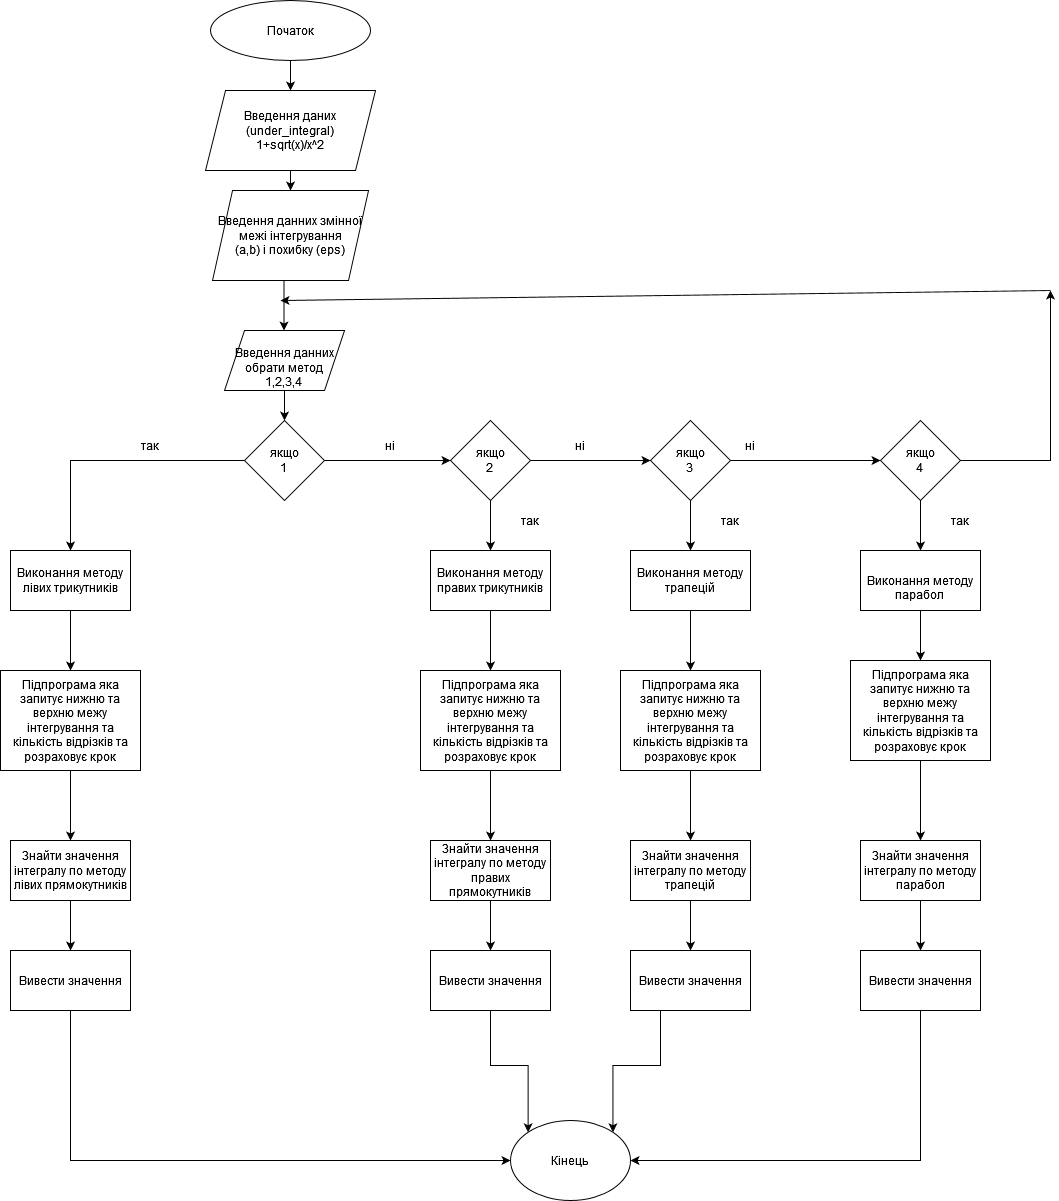

The diagram above was exported from draw.io. Its source (the exported page's mxGraphModel, read from the mxfile embedded in the PNG):
<mxGraphModel dx="1422" dy="773" grid="1" gridSize="10" guides="1" tooltips="1" connect="1" arrows="1" fold="1" page="1" pageScale="1" pageWidth="827" pageHeight="1169" math="0" shadow="0">
  <root>
    <mxCell id="0" />
    <mxCell id="1" parent="0" />
    <mxCell id="yWKGsGs6nr2MPwfjjidM-9" style="edgeStyle=orthogonalEdgeStyle;rounded=0;orthogonalLoop=1;jettySize=auto;html=1;exitX=0.5;exitY=1;exitDx=0;exitDy=0;entryX=0.5;entryY=0;entryDx=0;entryDy=0;" edge="1" parent="1" source="yWKGsGs6nr2MPwfjjidM-1" target="yWKGsGs6nr2MPwfjjidM-8">
      <mxGeometry relative="1" as="geometry" />
    </mxCell>
    <mxCell id="yWKGsGs6nr2MPwfjjidM-1" value="Початок" style="ellipse;whiteSpace=wrap;html=1;" vertex="1" parent="1">
      <mxGeometry x="400" y="80" width="160" height="60" as="geometry" />
    </mxCell>
    <mxCell id="yWKGsGs6nr2MPwfjjidM-2" style="edgeStyle=orthogonalEdgeStyle;rounded=0;orthogonalLoop=1;jettySize=auto;html=1;exitX=0.5;exitY=1;exitDx=0;exitDy=0;" edge="1" parent="1">
      <mxGeometry relative="1" as="geometry">
        <mxPoint x="473.5" y="410" as="targetPoint" />
        <mxPoint x="473.5" y="360" as="sourcePoint" />
      </mxGeometry>
    </mxCell>
    <mxCell id="yWKGsGs6nr2MPwfjjidM-12" style="edgeStyle=orthogonalEdgeStyle;rounded=0;orthogonalLoop=1;jettySize=auto;html=1;exitX=0.5;exitY=1;exitDx=0;exitDy=0;" edge="1" parent="1" source="yWKGsGs6nr2MPwfjjidM-8" target="yWKGsGs6nr2MPwfjjidM-10">
      <mxGeometry relative="1" as="geometry" />
    </mxCell>
    <mxCell id="yWKGsGs6nr2MPwfjjidM-8" value="&lt;div&gt;Введення даних (under_integral)&lt;/div&gt;&lt;div&gt;1+sqrt(x)/x^2&lt;br&gt;&lt;/div&gt;" style="shape=parallelogram;perimeter=parallelogramPerimeter;whiteSpace=wrap;html=1;fixedSize=1;" vertex="1" parent="1">
      <mxGeometry x="395" y="170" width="170" height="80" as="geometry" />
    </mxCell>
    <mxCell id="yWKGsGs6nr2MPwfjjidM-10" value="Введення данних змінної &lt;div&gt;межі інтегрування &lt;/div&gt;(a,b) і похибку (eps) " style="shape=parallelogram;perimeter=parallelogramPerimeter;whiteSpace=wrap;html=1;fixedSize=1;" vertex="1" parent="1">
      <mxGeometry x="402" y="270" width="156" height="90" as="geometry" />
    </mxCell>
    <mxCell id="yWKGsGs6nr2MPwfjjidM-17" style="edgeStyle=orthogonalEdgeStyle;rounded=0;orthogonalLoop=1;jettySize=auto;html=1;exitX=0.5;exitY=1;exitDx=0;exitDy=0;entryX=0.5;entryY=0;entryDx=0;entryDy=0;" edge="1" parent="1" source="yWKGsGs6nr2MPwfjjidM-13" target="yWKGsGs6nr2MPwfjjidM-16">
      <mxGeometry relative="1" as="geometry" />
    </mxCell>
    <mxCell id="yWKGsGs6nr2MPwfjjidM-13" value="&lt;br&gt;&lt;div&gt;Введення данних обрати метод&lt;/div&gt;1,2,3,4&lt;br&gt;" style="shape=parallelogram;perimeter=parallelogramPerimeter;whiteSpace=wrap;html=1;fixedSize=1;" vertex="1" parent="1">
      <mxGeometry x="414" y="410" width="120" height="60" as="geometry" />
    </mxCell>
    <mxCell id="yWKGsGs6nr2MPwfjjidM-19" style="edgeStyle=orthogonalEdgeStyle;rounded=0;orthogonalLoop=1;jettySize=auto;html=1;exitX=0;exitY=0.5;exitDx=0;exitDy=0;" edge="1" parent="1" source="yWKGsGs6nr2MPwfjjidM-16" target="yWKGsGs6nr2MPwfjjidM-18">
      <mxGeometry relative="1" as="geometry" />
    </mxCell>
    <mxCell id="yWKGsGs6nr2MPwfjjidM-20" style="edgeStyle=orthogonalEdgeStyle;rounded=0;orthogonalLoop=1;jettySize=auto;html=1;exitX=1;exitY=0.5;exitDx=0;exitDy=0;" edge="1" parent="1" source="yWKGsGs6nr2MPwfjjidM-16">
      <mxGeometry relative="1" as="geometry">
        <mxPoint x="640" y="540" as="targetPoint" />
      </mxGeometry>
    </mxCell>
    <mxCell id="yWKGsGs6nr2MPwfjjidM-16" value="&lt;div&gt;якщо&lt;/div&gt;&lt;div&gt;1&lt;br&gt;&lt;/div&gt;" style="rhombus;whiteSpace=wrap;html=1;" vertex="1" parent="1">
      <mxGeometry x="434" y="500" width="80" height="80" as="geometry" />
    </mxCell>
    <mxCell id="yWKGsGs6nr2MPwfjjidM-44" style="edgeStyle=orthogonalEdgeStyle;rounded=0;orthogonalLoop=1;jettySize=auto;html=1;exitX=0.5;exitY=1;exitDx=0;exitDy=0;" edge="1" parent="1" source="yWKGsGs6nr2MPwfjjidM-18" target="yWKGsGs6nr2MPwfjjidM-37">
      <mxGeometry relative="1" as="geometry" />
    </mxCell>
    <mxCell id="yWKGsGs6nr2MPwfjjidM-18" value="Виконання методу лівих трикутників" style="rounded=0;whiteSpace=wrap;html=1;" vertex="1" parent="1">
      <mxGeometry x="200" y="630" width="120" height="60" as="geometry" />
    </mxCell>
    <mxCell id="yWKGsGs6nr2MPwfjjidM-22" style="edgeStyle=orthogonalEdgeStyle;rounded=0;orthogonalLoop=1;jettySize=auto;html=1;exitX=1;exitY=0.5;exitDx=0;exitDy=0;entryX=0;entryY=0.5;entryDx=0;entryDy=0;" edge="1" parent="1" source="yWKGsGs6nr2MPwfjjidM-21" target="yWKGsGs6nr2MPwfjjidM-23">
      <mxGeometry relative="1" as="geometry">
        <mxPoint x="810" y="540" as="targetPoint" />
      </mxGeometry>
    </mxCell>
    <mxCell id="yWKGsGs6nr2MPwfjjidM-34" style="edgeStyle=orthogonalEdgeStyle;rounded=0;orthogonalLoop=1;jettySize=auto;html=1;exitX=0.5;exitY=1;exitDx=0;exitDy=0;entryX=0.5;entryY=0;entryDx=0;entryDy=0;" edge="1" parent="1" source="yWKGsGs6nr2MPwfjjidM-21" target="yWKGsGs6nr2MPwfjjidM-30">
      <mxGeometry relative="1" as="geometry" />
    </mxCell>
    <mxCell id="yWKGsGs6nr2MPwfjjidM-21" value="&lt;div&gt;якщо&lt;/div&gt;&lt;div&gt;2&lt;br&gt;&lt;/div&gt;" style="rhombus;whiteSpace=wrap;html=1;" vertex="1" parent="1">
      <mxGeometry x="640" y="500" width="80" height="80" as="geometry" />
    </mxCell>
    <mxCell id="yWKGsGs6nr2MPwfjjidM-25" style="edgeStyle=orthogonalEdgeStyle;rounded=0;orthogonalLoop=1;jettySize=auto;html=1;exitX=1;exitY=0.5;exitDx=0;exitDy=0;" edge="1" parent="1" source="yWKGsGs6nr2MPwfjjidM-23" target="yWKGsGs6nr2MPwfjjidM-24">
      <mxGeometry relative="1" as="geometry" />
    </mxCell>
    <mxCell id="yWKGsGs6nr2MPwfjjidM-35" style="edgeStyle=orthogonalEdgeStyle;rounded=0;orthogonalLoop=1;jettySize=auto;html=1;exitX=0.5;exitY=1;exitDx=0;exitDy=0;entryX=0.5;entryY=0;entryDx=0;entryDy=0;" edge="1" parent="1" source="yWKGsGs6nr2MPwfjjidM-23" target="yWKGsGs6nr2MPwfjjidM-32">
      <mxGeometry relative="1" as="geometry" />
    </mxCell>
    <mxCell id="yWKGsGs6nr2MPwfjjidM-23" value="&lt;div&gt;якщо&lt;/div&gt;&lt;div&gt;3&lt;br&gt;&lt;/div&gt;" style="rhombus;whiteSpace=wrap;html=1;" vertex="1" parent="1">
      <mxGeometry x="840" y="500" width="80" height="80" as="geometry" />
    </mxCell>
    <mxCell id="yWKGsGs6nr2MPwfjjidM-36" style="edgeStyle=orthogonalEdgeStyle;rounded=0;orthogonalLoop=1;jettySize=auto;html=1;exitX=0.5;exitY=1;exitDx=0;exitDy=0;entryX=0.5;entryY=0;entryDx=0;entryDy=0;" edge="1" parent="1" source="yWKGsGs6nr2MPwfjjidM-24" target="yWKGsGs6nr2MPwfjjidM-33">
      <mxGeometry relative="1" as="geometry" />
    </mxCell>
    <mxCell id="yWKGsGs6nr2MPwfjjidM-74" style="edgeStyle=orthogonalEdgeStyle;rounded=0;orthogonalLoop=1;jettySize=auto;html=1;exitX=1;exitY=0.5;exitDx=0;exitDy=0;" edge="1" parent="1" source="yWKGsGs6nr2MPwfjjidM-24">
      <mxGeometry relative="1" as="geometry">
        <mxPoint x="1240" y="370" as="targetPoint" />
      </mxGeometry>
    </mxCell>
    <mxCell id="yWKGsGs6nr2MPwfjjidM-24" value="&lt;div&gt;якщо&lt;/div&gt;&lt;div&gt;4&lt;br&gt;&lt;/div&gt;" style="rhombus;whiteSpace=wrap;html=1;" vertex="1" parent="1">
      <mxGeometry x="1070" y="500" width="80" height="80" as="geometry" />
    </mxCell>
    <mxCell id="yWKGsGs6nr2MPwfjjidM-26" value="так" style="text;html=1;strokeColor=none;fillColor=none;align=center;verticalAlign=middle;whiteSpace=wrap;rounded=0;" vertex="1" parent="1">
      <mxGeometry x="310" y="510" width="60" height="30" as="geometry" />
    </mxCell>
    <mxCell id="yWKGsGs6nr2MPwfjjidM-27" value="ні" style="text;html=1;strokeColor=none;fillColor=none;align=center;verticalAlign=middle;whiteSpace=wrap;rounded=0;" vertex="1" parent="1">
      <mxGeometry x="550" y="510" width="60" height="30" as="geometry" />
    </mxCell>
    <mxCell id="yWKGsGs6nr2MPwfjjidM-28" value="ні" style="text;html=1;strokeColor=none;fillColor=none;align=center;verticalAlign=middle;whiteSpace=wrap;rounded=0;" vertex="1" parent="1">
      <mxGeometry x="740" y="510" width="60" height="30" as="geometry" />
    </mxCell>
    <mxCell id="yWKGsGs6nr2MPwfjjidM-29" value="ні" style="text;html=1;strokeColor=none;fillColor=none;align=center;verticalAlign=middle;whiteSpace=wrap;rounded=0;" vertex="1" parent="1">
      <mxGeometry x="910" y="510" width="60" height="30" as="geometry" />
    </mxCell>
    <mxCell id="yWKGsGs6nr2MPwfjjidM-45" style="edgeStyle=orthogonalEdgeStyle;rounded=0;orthogonalLoop=1;jettySize=auto;html=1;exitX=0.5;exitY=1;exitDx=0;exitDy=0;" edge="1" parent="1" source="yWKGsGs6nr2MPwfjjidM-30" target="yWKGsGs6nr2MPwfjjidM-41">
      <mxGeometry relative="1" as="geometry" />
    </mxCell>
    <mxCell id="yWKGsGs6nr2MPwfjjidM-30" value="Виконання методу правих трикутників" style="rounded=0;whiteSpace=wrap;html=1;" vertex="1" parent="1">
      <mxGeometry x="620" y="630" width="120" height="60" as="geometry" />
    </mxCell>
    <mxCell id="yWKGsGs6nr2MPwfjjidM-46" style="edgeStyle=orthogonalEdgeStyle;rounded=0;orthogonalLoop=1;jettySize=auto;html=1;exitX=0.5;exitY=1;exitDx=0;exitDy=0;" edge="1" parent="1" source="yWKGsGs6nr2MPwfjjidM-32" target="yWKGsGs6nr2MPwfjjidM-42">
      <mxGeometry relative="1" as="geometry" />
    </mxCell>
    <mxCell id="yWKGsGs6nr2MPwfjjidM-32" value="Виконання методу трапецій" style="rounded=0;whiteSpace=wrap;html=1;" vertex="1" parent="1">
      <mxGeometry x="820" y="630" width="120" height="60" as="geometry" />
    </mxCell>
    <mxCell id="yWKGsGs6nr2MPwfjjidM-47" style="edgeStyle=orthogonalEdgeStyle;rounded=0;orthogonalLoop=1;jettySize=auto;html=1;exitX=0.5;exitY=1;exitDx=0;exitDy=0;" edge="1" parent="1" source="yWKGsGs6nr2MPwfjjidM-33" target="yWKGsGs6nr2MPwfjjidM-43">
      <mxGeometry relative="1" as="geometry" />
    </mxCell>
    <mxCell id="yWKGsGs6nr2MPwfjjidM-33" value="&lt;br&gt;Виконання методу парабол&lt;br&gt;" style="rounded=0;whiteSpace=wrap;html=1;" vertex="1" parent="1">
      <mxGeometry x="1050" y="630" width="120" height="60" as="geometry" />
    </mxCell>
    <mxCell id="yWKGsGs6nr2MPwfjjidM-55" style="edgeStyle=orthogonalEdgeStyle;rounded=0;orthogonalLoop=1;jettySize=auto;html=1;exitX=0.5;exitY=1;exitDx=0;exitDy=0;" edge="1" parent="1" source="yWKGsGs6nr2MPwfjjidM-37" target="yWKGsGs6nr2MPwfjjidM-48">
      <mxGeometry relative="1" as="geometry" />
    </mxCell>
    <mxCell id="yWKGsGs6nr2MPwfjjidM-37" value="Підпрограма яка запитує нижню та верхню межу інтегрування та кількість відрізків та розраховує крок" style="rounded=0;whiteSpace=wrap;html=1;" vertex="1" parent="1">
      <mxGeometry x="190" y="750" width="140" height="100" as="geometry" />
    </mxCell>
    <mxCell id="yWKGsGs6nr2MPwfjjidM-54" style="edgeStyle=orthogonalEdgeStyle;rounded=0;orthogonalLoop=1;jettySize=auto;html=1;exitX=0.5;exitY=1;exitDx=0;exitDy=0;entryX=0.5;entryY=0;entryDx=0;entryDy=0;" edge="1" parent="1" source="yWKGsGs6nr2MPwfjjidM-41" target="yWKGsGs6nr2MPwfjjidM-49">
      <mxGeometry relative="1" as="geometry" />
    </mxCell>
    <mxCell id="yWKGsGs6nr2MPwfjjidM-41" value="Підпрограма яка запитує нижню та верхню межу інтегрування та кількість відрізків та розраховує крок" style="rounded=0;whiteSpace=wrap;html=1;" vertex="1" parent="1">
      <mxGeometry x="610" y="750" width="140" height="100" as="geometry" />
    </mxCell>
    <mxCell id="yWKGsGs6nr2MPwfjjidM-53" style="edgeStyle=orthogonalEdgeStyle;rounded=0;orthogonalLoop=1;jettySize=auto;html=1;exitX=0.5;exitY=1;exitDx=0;exitDy=0;" edge="1" parent="1" source="yWKGsGs6nr2MPwfjjidM-42" target="yWKGsGs6nr2MPwfjjidM-50">
      <mxGeometry relative="1" as="geometry" />
    </mxCell>
    <mxCell id="yWKGsGs6nr2MPwfjjidM-42" value="Підпрограма яка запитує нижню та верхню межу інтегрування та кількість відрізків та розраховує крок" style="rounded=0;whiteSpace=wrap;html=1;" vertex="1" parent="1">
      <mxGeometry x="810" y="750" width="140" height="100" as="geometry" />
    </mxCell>
    <mxCell id="yWKGsGs6nr2MPwfjjidM-52" style="edgeStyle=orthogonalEdgeStyle;rounded=0;orthogonalLoop=1;jettySize=auto;html=1;exitX=0.5;exitY=1;exitDx=0;exitDy=0;" edge="1" parent="1" source="yWKGsGs6nr2MPwfjjidM-43" target="yWKGsGs6nr2MPwfjjidM-51">
      <mxGeometry relative="1" as="geometry" />
    </mxCell>
    <mxCell id="yWKGsGs6nr2MPwfjjidM-43" value="Підпрограма яка запитує нижню та верхню межу інтегрування та кількість відрізків та розраховує крок" style="rounded=0;whiteSpace=wrap;html=1;" vertex="1" parent="1">
      <mxGeometry x="1040" y="740" width="140" height="100" as="geometry" />
    </mxCell>
    <mxCell id="yWKGsGs6nr2MPwfjjidM-68" style="edgeStyle=orthogonalEdgeStyle;rounded=0;orthogonalLoop=1;jettySize=auto;html=1;exitX=0.5;exitY=1;exitDx=0;exitDy=0;" edge="1" parent="1" source="yWKGsGs6nr2MPwfjjidM-48" target="yWKGsGs6nr2MPwfjjidM-59">
      <mxGeometry relative="1" as="geometry" />
    </mxCell>
    <mxCell id="yWKGsGs6nr2MPwfjjidM-48" value="Знайти значення інтегралу по методу лівих прямокутників " style="rounded=0;whiteSpace=wrap;html=1;" vertex="1" parent="1">
      <mxGeometry x="200" y="920" width="120" height="60" as="geometry" />
    </mxCell>
    <mxCell id="yWKGsGs6nr2MPwfjjidM-67" style="edgeStyle=orthogonalEdgeStyle;rounded=0;orthogonalLoop=1;jettySize=auto;html=1;exitX=0.5;exitY=1;exitDx=0;exitDy=0;entryX=0.5;entryY=0;entryDx=0;entryDy=0;" edge="1" parent="1" source="yWKGsGs6nr2MPwfjjidM-49" target="yWKGsGs6nr2MPwfjjidM-62">
      <mxGeometry relative="1" as="geometry" />
    </mxCell>
    <mxCell id="yWKGsGs6nr2MPwfjjidM-49" value="Знайти значення інтегралу по методу правих прямокутників " style="rounded=0;whiteSpace=wrap;html=1;" vertex="1" parent="1">
      <mxGeometry x="620" y="920" width="120" height="60" as="geometry" />
    </mxCell>
    <mxCell id="yWKGsGs6nr2MPwfjjidM-65" style="edgeStyle=orthogonalEdgeStyle;rounded=0;orthogonalLoop=1;jettySize=auto;html=1;exitX=0.5;exitY=1;exitDx=0;exitDy=0;entryX=0.5;entryY=0;entryDx=0;entryDy=0;" edge="1" parent="1" source="yWKGsGs6nr2MPwfjjidM-50" target="yWKGsGs6nr2MPwfjjidM-63">
      <mxGeometry relative="1" as="geometry" />
    </mxCell>
    <mxCell id="yWKGsGs6nr2MPwfjjidM-50" value="Знайти значення інтегралу по методу трапецій" style="rounded=0;whiteSpace=wrap;html=1;" vertex="1" parent="1">
      <mxGeometry x="820" y="920" width="120" height="60" as="geometry" />
    </mxCell>
    <mxCell id="yWKGsGs6nr2MPwfjjidM-66" style="edgeStyle=orthogonalEdgeStyle;rounded=0;orthogonalLoop=1;jettySize=auto;html=1;exitX=0.5;exitY=1;exitDx=0;exitDy=0;entryX=0.5;entryY=0;entryDx=0;entryDy=0;" edge="1" parent="1" source="yWKGsGs6nr2MPwfjjidM-51" target="yWKGsGs6nr2MPwfjjidM-64">
      <mxGeometry relative="1" as="geometry" />
    </mxCell>
    <mxCell id="yWKGsGs6nr2MPwfjjidM-51" value="Знайти значення інтегралу по методу парабол" style="rounded=0;whiteSpace=wrap;html=1;" vertex="1" parent="1">
      <mxGeometry x="1050" y="920" width="120" height="60" as="geometry" />
    </mxCell>
    <mxCell id="yWKGsGs6nr2MPwfjjidM-56" value="так" style="text;html=1;strokeColor=none;fillColor=none;align=center;verticalAlign=middle;whiteSpace=wrap;rounded=0;" vertex="1" parent="1">
      <mxGeometry x="690" y="585" width="60" height="30" as="geometry" />
    </mxCell>
    <mxCell id="yWKGsGs6nr2MPwfjjidM-57" value="так" style="text;html=1;strokeColor=none;fillColor=none;align=center;verticalAlign=middle;whiteSpace=wrap;rounded=0;" vertex="1" parent="1">
      <mxGeometry x="890" y="585" width="60" height="30" as="geometry" />
    </mxCell>
    <mxCell id="yWKGsGs6nr2MPwfjjidM-58" value="так" style="text;html=1;strokeColor=none;fillColor=none;align=center;verticalAlign=middle;whiteSpace=wrap;rounded=0;" vertex="1" parent="1">
      <mxGeometry x="1120" y="585" width="60" height="30" as="geometry" />
    </mxCell>
    <mxCell id="yWKGsGs6nr2MPwfjjidM-70" style="edgeStyle=orthogonalEdgeStyle;rounded=0;orthogonalLoop=1;jettySize=auto;html=1;exitX=0.5;exitY=1;exitDx=0;exitDy=0;entryX=0;entryY=0.5;entryDx=0;entryDy=0;" edge="1" parent="1" source="yWKGsGs6nr2MPwfjjidM-59" target="yWKGsGs6nr2MPwfjjidM-69">
      <mxGeometry relative="1" as="geometry">
        <mxPoint x="260" y="1250" as="targetPoint" />
      </mxGeometry>
    </mxCell>
    <mxCell id="yWKGsGs6nr2MPwfjjidM-59" value="Вивести значення" style="rounded=0;whiteSpace=wrap;html=1;" vertex="1" parent="1">
      <mxGeometry x="200" y="1030" width="120" height="60" as="geometry" />
    </mxCell>
    <mxCell id="yWKGsGs6nr2MPwfjjidM-71" style="edgeStyle=orthogonalEdgeStyle;rounded=0;orthogonalLoop=1;jettySize=auto;html=1;exitX=0.5;exitY=1;exitDx=0;exitDy=0;entryX=0;entryY=0;entryDx=0;entryDy=0;" edge="1" parent="1" source="yWKGsGs6nr2MPwfjjidM-62" target="yWKGsGs6nr2MPwfjjidM-69">
      <mxGeometry relative="1" as="geometry" />
    </mxCell>
    <mxCell id="yWKGsGs6nr2MPwfjjidM-62" value="Вивести значення" style="rounded=0;whiteSpace=wrap;html=1;" vertex="1" parent="1">
      <mxGeometry x="620" y="1030" width="120" height="60" as="geometry" />
    </mxCell>
    <mxCell id="yWKGsGs6nr2MPwfjjidM-72" style="edgeStyle=orthogonalEdgeStyle;rounded=0;orthogonalLoop=1;jettySize=auto;html=1;exitX=0.25;exitY=1;exitDx=0;exitDy=0;entryX=1;entryY=0;entryDx=0;entryDy=0;" edge="1" parent="1" source="yWKGsGs6nr2MPwfjjidM-63" target="yWKGsGs6nr2MPwfjjidM-69">
      <mxGeometry relative="1" as="geometry" />
    </mxCell>
    <mxCell id="yWKGsGs6nr2MPwfjjidM-63" value="Вивести значення" style="rounded=0;whiteSpace=wrap;html=1;" vertex="1" parent="1">
      <mxGeometry x="820" y="1030" width="120" height="60" as="geometry" />
    </mxCell>
    <mxCell id="yWKGsGs6nr2MPwfjjidM-73" style="edgeStyle=orthogonalEdgeStyle;rounded=0;orthogonalLoop=1;jettySize=auto;html=1;exitX=0.5;exitY=1;exitDx=0;exitDy=0;entryX=1;entryY=0.5;entryDx=0;entryDy=0;" edge="1" parent="1" source="yWKGsGs6nr2MPwfjjidM-64" target="yWKGsGs6nr2MPwfjjidM-69">
      <mxGeometry relative="1" as="geometry">
        <mxPoint x="1110" y="1240" as="targetPoint" />
      </mxGeometry>
    </mxCell>
    <mxCell id="yWKGsGs6nr2MPwfjjidM-64" value="Вивести значення" style="rounded=0;whiteSpace=wrap;html=1;" vertex="1" parent="1">
      <mxGeometry x="1050" y="1030" width="120" height="60" as="geometry" />
    </mxCell>
    <mxCell id="yWKGsGs6nr2MPwfjjidM-69" value="Кінець" style="ellipse;whiteSpace=wrap;html=1;" vertex="1" parent="1">
      <mxGeometry x="700" y="1200" width="120" height="80" as="geometry" />
    </mxCell>
    <mxCell id="yWKGsGs6nr2MPwfjjidM-75" value="" style="endArrow=classic;html=1;rounded=0;" edge="1" parent="1">
      <mxGeometry width="50" height="50" relative="1" as="geometry">
        <mxPoint x="1240" y="370" as="sourcePoint" />
        <mxPoint x="470" y="380" as="targetPoint" />
      </mxGeometry>
    </mxCell>
  </root>
</mxGraphModel>